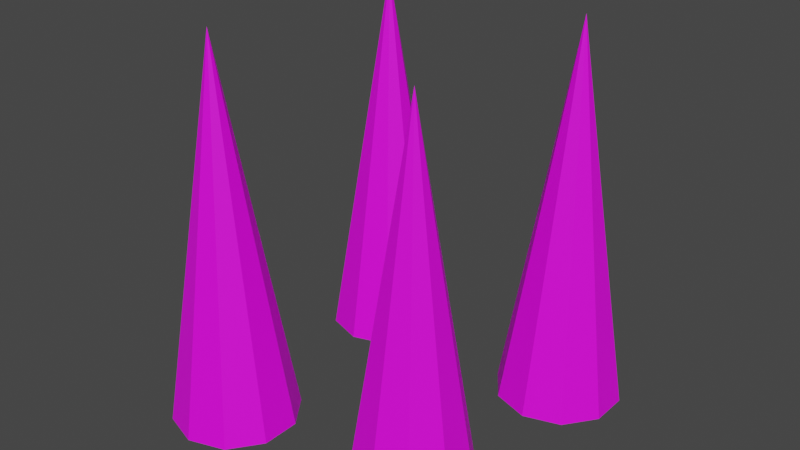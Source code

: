 # Source: spike_gimmic_upper.blend  (saved by Blender 4.2.66; exported with 4.5.12 LTS)
import bpy
from mathutils import Matrix  # noqa: F401  (used for matrix-valued properties, if any)

bpy.ops.wm.read_factory_settings(use_empty=True)
scene = bpy.context.scene
scene.name = 'Scene'

# ---- collections
col_collection = bpy.data.collections.new('Collection'); scene.collection.children.link(col_collection)

# ---- images (referenced by path relative to the original .blend; pixels are not part of the script)
import os
ASSET_DIR = os.environ.get("B2B_ASSET_DIR", "")  # directory of the original .blend (textures are referenced by path, not embedded)
HERE = os.path.dirname(os.path.abspath(__file__))  # packed textures are extracted next to this script under _unpacked/

def load_image(name, relpath, width, height, colorspace="sRGB"):
    """Load a texture the original file referenced (path relative to the .blend, or extracted next to this script)."""
    p = next((c for c in (os.path.join(HERE, relpath), os.path.join(ASSET_DIR, relpath)) if relpath and os.path.exists(c)), "")
    if p:
        img = bpy.data.images.load(p, check_existing=True)
        img.name = name
    else:  # same state as the original file: an image datablock whose file is absent (Cycles renders it pink)
        img = bpy.data.images.new(name, width, height)
        img.source = "FILE"
        img.filepath = "//" + (relpath or name)
    img.colorspace_settings.name = colorspace
    return img
img_carry_vault_tex_png = load_image('carry_vault_tex.png', 'carry_vault_tex.png', 1024, 1024, 'sRGB')

# ---- materials (node trees are filled in below, after node groups)
mat_carry_vault_tex = bpy.data.materials.new('carry_vault_tex')
mat_carry_vault_tex.alpha_threshold = 0.0
mat_carry_vault_tex.use_transparent_shadow = False
mat_carry_vault_tex.roughness = 0.5
mat_carry_vault_tex.line_color = (0.0, 0.0, 0.0, 1.0)

# ---- material node trees
mat_carry_vault_tex.use_nodes = True; mat_carry_vault_tex.node_tree.nodes.clear()
_N = mat_carry_vault_tex.node_tree.nodes; _L = mat_carry_vault_tex.node_tree.links
n0 = _N.new('ShaderNodeOutputMaterial'); n0.name = 'Material Output'; n0.location = (300, 300)
n1 = _N.new('ShaderNodeBsdfPrincipled'); n1.name = 'Principled BSDF'; n1.location = (10, 300)
n1.distribution = 'GGX'
n1.subsurface_method = 'RANDOM_WALK_SKIN'
n1.inputs[3].default_value = 1.45
n1.inputs[27].default_value = (0.0, 0.0, 0.0, 1.0)
n1.inputs[28].default_value = 1.0
n2 = _N.new('ShaderNodeTexImage'); n2.name = '画像テクスチャ'; n2.location = (-280, 280)
n2.image = img_carry_vault_tex_png
_L.new(n1.outputs[0], n0.inputs[0])
_L.new(n2.outputs[0], n1.inputs[0])
n0.is_active_output = True

# ---- world
world_world = bpy.data.worlds.new('World'); scene.world = world_world
world_world.use_nodes = True; world_world.node_tree.nodes.clear()
_N = world_world.node_tree.nodes; _L = world_world.node_tree.links
n0 = _N.new('ShaderNodeOutputWorld'); n0.name = 'World Output'; n0.location = (300, 300)
n1 = _N.new('ShaderNodeBackground'); n1.name = 'Background'; n1.location = (10, 300)
n1.inputs[0].default_value = (0.05088, 0.05088, 0.05088, 1.0)
_L.new(n1.outputs[0], n0.inputs[0])
n0.is_active_output = True
world_world.color = (0.05088, 0.05088, 0.05088)
world_world.use_sun_shadow = False
world_world.sun_shadow_jitter_overblur = 0.0

# ---- meshes
me_cube_003 = bpy.data.meshes.new('Cube.003')
me_cube_003.from_pydata([(-0.2117, -0.1023, 0.01281), (-0.1405, -0.1254, 0.01281), (-0.09656, -0.1859, 0.01281), (-0.09656, -0.2608, 0.01281), (-0.1405, -0.3213, 0.01281), (-0.2117, -0.3444, 0.01281), (-0.2829, -0.3213, 0.01281), (-0.3268, -0.2608, 0.01281), (-0.3268, -0.1859, 0.01281), (-0.2829, -0.1254, 0.01281), (-0.2117, -0.2233, 0.7551), (0.2117, -0.1023, 0.01281), (0.1405, -0.1254, 0.01281), (0.09656, -0.1859, 0.01281), (0.09656, -0.2608, 0.01281), (0.1405, -0.3213, 0.01281), (0.2117, -0.3444, 0.01281), (0.2829, -0.3213, 0.01281), (0.3268, -0.2608, 0.01281), (0.3268, -0.1859, 0.01281), (0.2829, -0.1254, 0.01281), (0.2117, -0.2233, 0.7551), (-0.2117, 0.1023, 0.01281), (-0.1405, 0.1254, 0.01281), (-0.09656, 0.1859, 0.01281), (-0.09656, 0.2608, 0.01281), (-0.1405, 0.3213, 0.01281), (-0.2117, 0.3444, 0.01281), (-0.2829, 0.3213, 0.01281), (-0.3268, 0.2608, 0.01281), (-0.3268, 0.1859, 0.01281), (-0.2829, 0.1254, 0.01281), (-0.2117, 0.2233, 0.7551), (0.2117, 0.1023, 0.01281), (0.1405, 0.1254, 0.01281), (0.09656, 0.1859, 0.01281), (0.09656, 0.2608, 0.01281), (0.1405, 0.3213, 0.01281), (0.2117, 0.3444, 0.01281), (0.2829, 0.3213, 0.01281), (0.3268, 0.2608, 0.01281), (0.3268, 0.1859, 0.01281), (0.2829, 0.1254, 0.01281), (0.2117, 0.2233, 0.7551)], [], [(0, 10, 1), (1, 10, 2), (2, 10, 3), (3, 10, 4), (4, 10, 5), (5, 10, 6), (6, 10, 7), (7, 10, 8), (0, 1, 2, 3, 4, 5, 6, 7, 8, 9), (8, 10, 9), (9, 10, 0), (11, 12, 21), (12, 13, 21), (13, 14, 21), (14, 15, 21), (15, 16, 21), (16, 17, 21), (17, 18, 21), (18, 19, 21), (11, 20, 19, 18, 17, 16, 15, 14, 13, 12), (19, 20, 21), (20, 11, 21), (22, 23, 32), (23, 24, 32), (24, 25, 32), (25, 26, 32), (26, 27, 32), (27, 28, 32), (28, 29, 32), (29, 30, 32), (22, 31, 30, 29, 28, 27, 26, 25, 24, 23), (30, 31, 32), (31, 22, 32), (33, 43, 34), (34, 43, 35), (35, 43, 36), (36, 43, 37), (37, 43, 38), (38, 43, 39), (39, 43, 40), (40, 43, 41), (33, 34, 35, 36, 37, 38, 39, 40, 41, 42), (41, 43, 42), (42, 43, 33)])
_uv = me_cube_003.uv_layers.new(name='UVMap')
_uv.uv.foreach_set('vector', [0.4666, 0.408, 0.4669, 0.3857, 0.4667, 0.4081, 0.4667, 0.4081, 0.4669, 0.3857, 0.4668, 0.4083, 0.4668, 0.4083, 0.4669, 0.3857, 0.4669, 0.4086, 0.4669, 0.4086, 0.4669, 0.3857, 0.4667, 0.409, 0.4667, 0.409, 0.4669, 0.3857, 0.4666, 0.4096, 0.4666, 0.4096, 0.4669, 0.3857, 0.4665, 0.409, 0.4665, 0.409, 0.4669, 0.3857, 0.4664, 0.4086, 0.4664, 0.4086, 0.4669, 0.3857, 0.4664, 0.4083, 0.4666, 0.408, 0.4667, 0.4081, 0.4668, 0.4083, 0.4669, 0.4086, 0.4667, 0.409, 0.4666, 0.4096, 0.4665, 0.409, 0.4664, 0.4086, 0.4664, 0.4083, 0.4665, 0.4081, 0.4664, 0.4083, 0.4669, 0.3857, 0.4665, 0.4081, 0.4665, 0.4081, 0.4669, 0.3857, 0.4666, 0.408, 0.4672, 0.4118, 0.4673, 0.4113, 0.4673, 0.3857, 0.4673, 0.4113, 0.4673, 0.4109, 0.4673, 0.3857, 0.4673, 0.4109, 0.4672, 0.4107, 0.4673, 0.3857, 0.4672, 0.4107, 0.4671, 0.4106, 0.4673, 0.3857, 0.4671, 0.4106, 0.4669, 0.4107, 0.4673, 0.3857, 0.4669, 0.4107, 0.4669, 0.4109, 0.4673, 0.3857, 0.4669, 0.4109, 0.4669, 0.4113, 0.4673, 0.3857, 0.4669, 0.4113, 0.4669, 0.4118, 0.4673, 0.3857, 0.4672, 0.4118, 0.4671, 0.4125, 0.4669, 0.4118, 0.4669, 0.4113, 0.4669, 0.4109, 0.4669, 0.4107, 0.4671, 0.4106, 0.4672, 0.4107, 0.4673, 0.4109, 0.4673, 0.4113, 0.4669, 0.4118, 0.4671, 0.4125, 0.4673, 0.3857, 0.4671, 0.4125, 0.4672, 0.4118, 0.4673, 0.3857, 0.4673, 0.4091, 0.4673, 0.4094, 0.4677, 0.3857, 0.4673, 0.4094, 0.4673, 0.4099, 0.4677, 0.3857, 0.4673, 0.4099, 0.4675, 0.4105, 0.4677, 0.3857, 0.4675, 0.4105, 0.4676, 0.4099, 0.4677, 0.3857, 0.4676, 0.4099, 0.4677, 0.4094, 0.4677, 0.3857, 0.4677, 0.4094, 0.4677, 0.4091, 0.4677, 0.3857, 0.4677, 0.4091, 0.4676, 0.4089, 0.4677, 0.3857, 0.4676, 0.4089, 0.4675, 0.4088, 0.4677, 0.3857, 0.4673, 0.4091, 0.4674, 0.4089, 0.4675, 0.4088, 0.4676, 0.4089, 0.4677, 0.4091, 0.4677, 0.4094, 0.4676, 0.4099, 0.4675, 0.4105, 0.4673, 0.4099, 0.4673, 0.4094, 0.4675, 0.4088, 0.4674, 0.4089, 0.4677, 0.3857, 0.4674, 0.4089, 0.4673, 0.4091, 0.4677, 0.3857, 0.4682, 0.3868, 0.4682, 0.4116, 0.4682, 0.3872, 0.4682, 0.3872, 0.4682, 0.4116, 0.4681, 0.3874, 0.4681, 0.3874, 0.4682, 0.4116, 0.468, 0.3875, 0.468, 0.3875, 0.4682, 0.4116, 0.4679, 0.3874, 0.4679, 0.3874, 0.4682, 0.4116, 0.4678, 0.3871, 0.4678, 0.3871, 0.4682, 0.4116, 0.4678, 0.3868, 0.4678, 0.3868, 0.4682, 0.4116, 0.4678, 0.3863, 0.4678, 0.3863, 0.4682, 0.4116, 0.468, 0.3857, 0.4682, 0.3868, 0.4682, 0.3872, 0.4681, 0.3874, 0.468, 0.3875, 0.4679, 0.3874, 0.4678, 0.3871, 0.4678, 0.3868, 0.4678, 0.3863, 0.468, 0.3857, 0.4681, 0.3863, 0.468, 0.3857, 0.4682, 0.4116, 0.4681, 0.3863, 0.4681, 0.3863, 0.4682, 0.4116, 0.4682, 0.3868])
me_cube_003.materials.append(mat_carry_vault_tex)
me_cube_003.use_mirror_vertex_groups = False
me_cube_003.update()

# ---- objects
ob_mesh = bpy.data.objects.new('Mesh', me_cube_003)

# ---- transforms, parenting, visibility, modifiers, constraints
ob_mesh.location = (0.0, 0.0, 0.0)
ob_mesh.lock_rotations_4d = False
ob_mesh.empty_display_type = 'ARROWS'
ob_mesh.lineart.crease_threshold = 0.0

# ---- collection membership
col_collection.objects.link(ob_mesh)

# ---- scene / render settings (as saved in the file)
scene.frame_start = 1; scene.frame_end = 250; scene.frame_set(186)
scene.render.engine = 'BLENDER_EEVEE_NEXT'
scene.cycles.sampling_pattern = 'TABULATED_SOBOL'
scene.cycles.use_light_tree = False
scene.view_settings.view_transform = 'Filmic'
bpy.context.view_layer.update()

# ---- added for rendering (the .blend has no active camera and no usable light): camera, sun
cam_auto = bpy.data.cameras.new('AutoCamera')
cam_auto.lens = 50.0
cam_auto.sensor_width = 36.0
cam_auto.clip_end = 1000.0
ob_auto_camera = bpy.data.objects.new('AutoCamera', cam_auto)
scene.collection.objects.link(ob_auto_camera)
ob_auto_camera.location = (1.11518, -1.33821, 1.2761)
ob_auto_camera.rotation_euler = (1.09748, -7.21219e-08, 0.694738)
scene.camera = ob_auto_camera
light_auto_sun = bpy.data.lights.new('AutoSun', 'SUN')
light_auto_sun.energy = 3.0
light_auto_sun.angle = 0.0523599
ob_auto_sun = bpy.data.objects.new('AutoSun', light_auto_sun)
scene.collection.objects.link(ob_auto_sun)
ob_auto_sun.rotation_euler = (0.872665, 0.174533, 0.523599)
bpy.context.view_layer.update()
